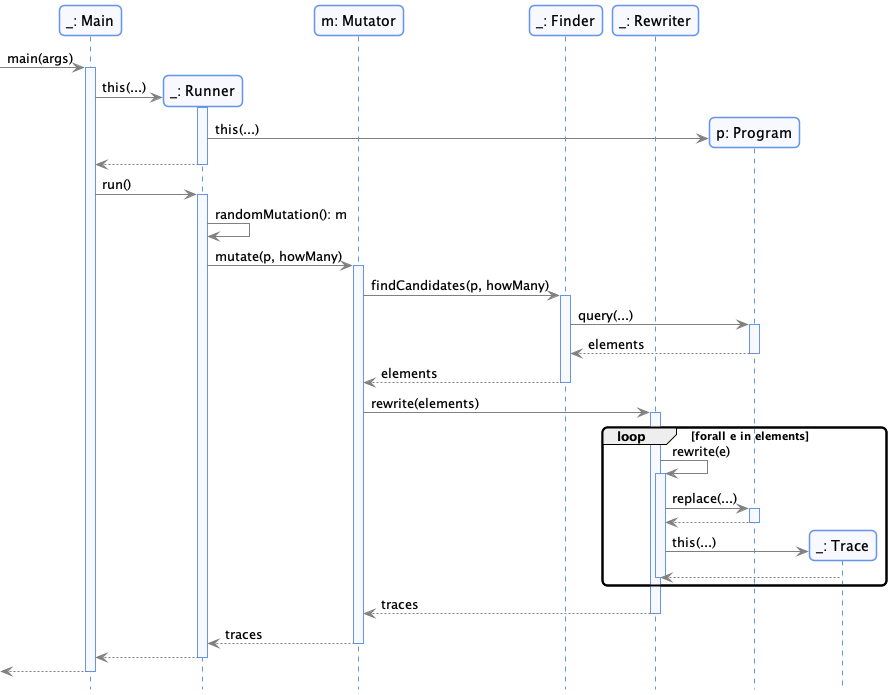

The diagram above was rendered by PlantUML. Its source (embedded in the PNG):
@startuml
!include ./_commons.style

participant "_: Main"             as Main



[-> Main: main(args)
activate Main
    create "_: Runner" as Runner

    participant "m: Mutator"  as M
    participant "_: Finder"   as F
    participant "_: Rewriter" as R

    Main -> Runner: this(...)
    activate Runner
        create "p: Program" as P
        Runner -> P: this(...)
        Runner --> Main
    deactivate Runner



    Main -> Runner: run()
    activate Runner
        Runner -> Runner: randomMutation(): m

        Runner -> M: mutate(p, howMany)
        activate M
            M -> F: findCandidates(p, howMany)
            activate F
                F -> P: query(...)
                activate P
                    P --> F: elements
                deactivate P
                F --> M: elements
            deactivate F
            M -> R: rewrite(elements)
            activate R
                loop forall e in elements
                    R -> R: rewrite(e)
                    activate R
                    R -> P: replace(...)
                    activate P
                        P --> R
                    deactivate P
                    create "_: Trace" as T
                    R -> T: this(...)
                    T --> R:
                    deactivate R
                end
                R --> M: traces
            deactivate R
            M --> Runner: traces
        deactivate M
        Runner --> Main
    deactivate Runner



[<--Main:
deactivate Main


@enduml